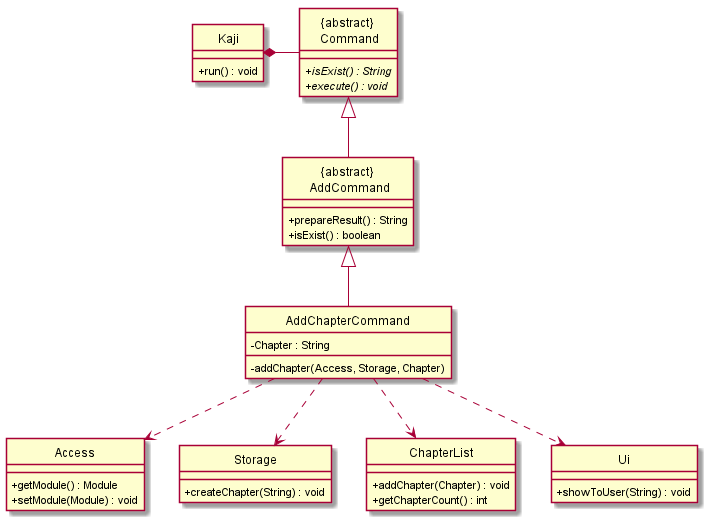

The diagram above was rendered by PlantUML. Its source (embedded in the PNG):
@startuml

hide circle
skinparam classAttributeIconSize 0

class "{abstract} \n AddCommand"{
  + prepareResult() : String
  + isExist() : boolean
}

class "{abstract} \n Command"{
  + isExist() : String {abstract}
  + execute() : void {abstract}
}

class "Kaji" {
    + run() : void
}

class "Access" {
    + getModule() : Module
    + setModule(Module) : void
}

class "Storage" {
    + createChapter(String) : void
}

class "ChapterList" {
    + addChapter(Chapter) : void
    + getChapterCount() : int
}

class "Ui" {
    + showToUser(String) : void
}

"{abstract} \n AddCommand" <|-- AddChapterCommand
AddChapterCommand : - Chapter : String
AddChapterCommand : - addChapter(Access, Storage, Chapter)

"{abstract} \n Command" <|-- "{abstract} \n AddCommand"

Kaji *- "{abstract} \n Command"

AddChapterCommand ..> Access
AddChapterCommand ..> Storage
AddChapterCommand ..> ChapterList
AddChapterCommand ..> Ui

@enduml